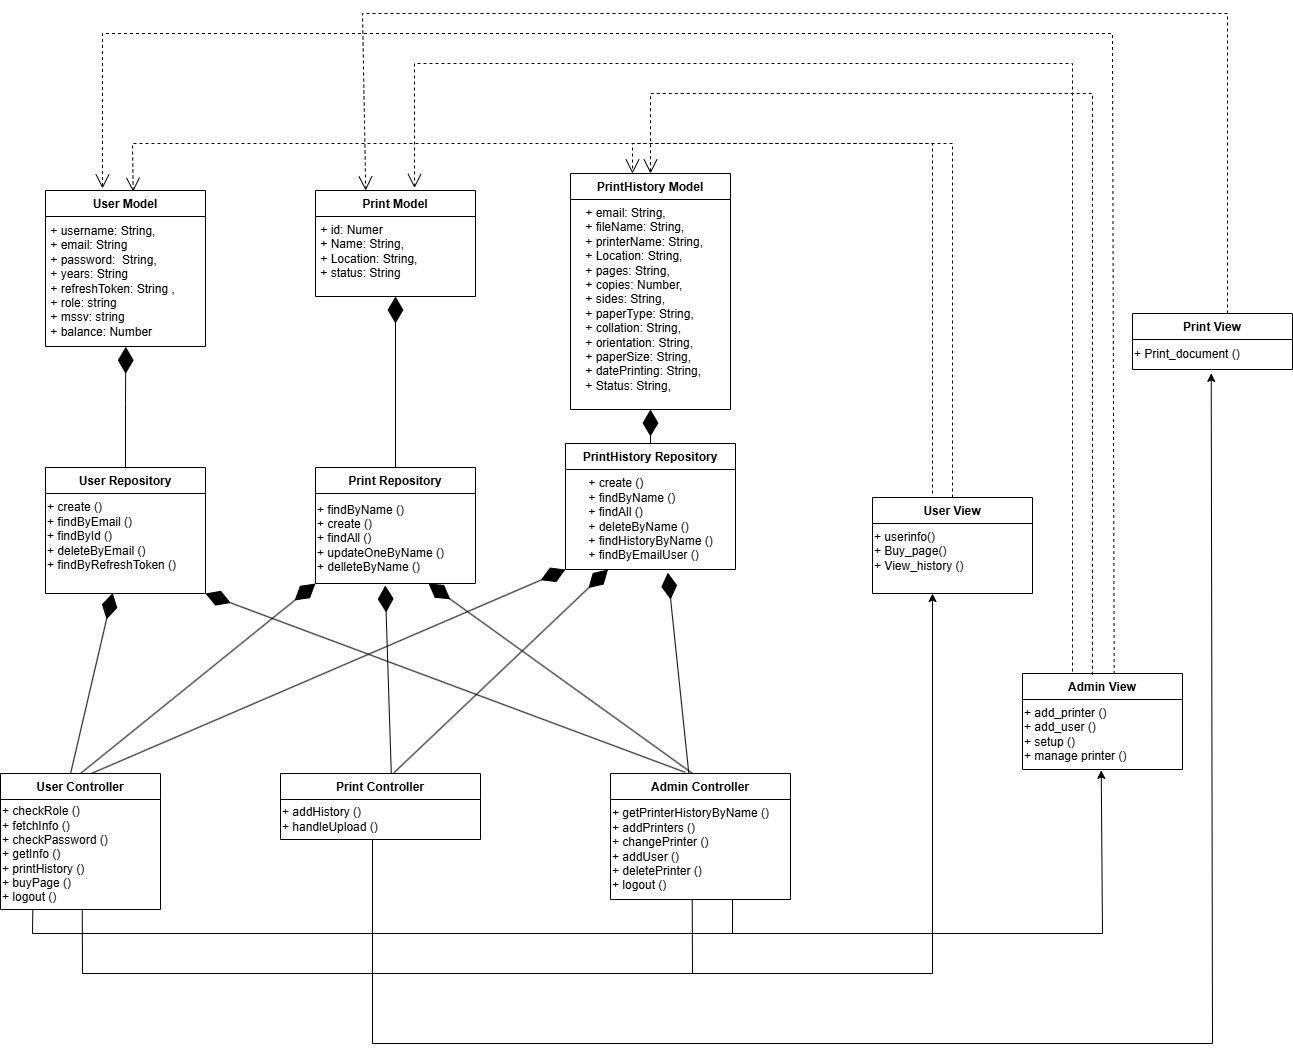

The diagram above was exported from draw.io. Its source (the exported page's mxGraphModel, read from the mxfile embedded in the PNG):
<mxGraphModel dx="1914" dy="-151" grid="1" gridSize="10" guides="1" tooltips="1" connect="1" arrows="1" fold="1" page="1" pageScale="1" pageWidth="827" pageHeight="1169" math="0" shadow="0">
  <root>
    <mxCell id="0" />
    <mxCell id="1" parent="0" />
    <mxCell id="Gkv8FHMURPSmhTkqkahA-1" value="User Model" style="swimlane;fontStyle=1;align=center;verticalAlign=top;childLayout=stackLayout;horizontal=1;startSize=26;horizontalStack=0;resizeParent=1;resizeParentMax=0;resizeLast=0;collapsible=1;marginBottom=0;whiteSpace=wrap;html=1;container=0;" vertex="1" parent="1">
      <mxGeometry x="313" y="1417" width="159.99999999999997" height="156" as="geometry" />
    </mxCell>
    <mxCell id="Gkv8FHMURPSmhTkqkahA-2" value="&lt;div&gt;&amp;nbsp;+ username: String,&lt;/div&gt;&lt;div&gt;&amp;nbsp;+ email: String&lt;/div&gt;&lt;div&gt;&amp;nbsp;+ password:&amp;nbsp; String,&lt;/div&gt;&lt;div&gt;&amp;nbsp;+ years: String&lt;/div&gt;&lt;div&gt;&amp;nbsp;+ refreshToken: String ,&lt;/div&gt;&lt;div&gt;&amp;nbsp;+ role: string&lt;/div&gt;&lt;div&gt;&amp;nbsp;+ mssv: string&lt;/div&gt;&lt;div&gt;&amp;nbsp;+ balance: Number&lt;/div&gt;" style="text;html=1;align=left;verticalAlign=middle;resizable=0;points=[];autosize=1;strokeColor=none;fillColor=none;" vertex="1" parent="Gkv8FHMURPSmhTkqkahA-1">
      <mxGeometry y="26" width="159.99999999999997" height="130" as="geometry" />
    </mxCell>
    <mxCell id="Gkv8FHMURPSmhTkqkahA-3" value="Print Model" style="swimlane;fontStyle=1;align=center;verticalAlign=top;childLayout=stackLayout;horizontal=1;startSize=26;horizontalStack=0;resizeParent=1;resizeParentMax=0;resizeLast=0;collapsible=1;marginBottom=0;whiteSpace=wrap;html=1;container=0;" vertex="1" parent="1">
      <mxGeometry x="583" y="1417" width="159.99999999999997" height="106" as="geometry" />
    </mxCell>
    <mxCell id="Gkv8FHMURPSmhTkqkahA-4" value=" + id: Numer&#10; + Name: String,&#10; + Location: String,&#10; + status: String" style="text;whiteSpace=wrap;align=left;" vertex="1" parent="Gkv8FHMURPSmhTkqkahA-3">
      <mxGeometry y="26" width="159.99999999999997" height="80" as="geometry" />
    </mxCell>
    <mxCell id="Gkv8FHMURPSmhTkqkahA-5" value="PrintHistory Model" style="swimlane;fontStyle=1;align=center;verticalAlign=top;childLayout=stackLayout;horizontal=1;startSize=26;horizontalStack=0;resizeParent=1;resizeParentMax=0;resizeLast=0;collapsible=1;marginBottom=0;whiteSpace=wrap;html=1;container=0;" vertex="1" parent="1">
      <mxGeometry x="838" y="1400" width="159.99999999999997" height="236" as="geometry" />
    </mxCell>
    <mxCell id="Gkv8FHMURPSmhTkqkahA-6" value="    + email: String,&#10;    + fileName: String,&#10;    + printerName: String,&#10;    + Location: String,&#10;    + pages: String,&#10;    + copies: Number,&#10;    + sides: String,&#10;    + paperType: String,&#10;    + collation: String,&#10;    + orientation: String,&#10;    + paperSize: String,&#10;    + datePrinting: String,&#10;    + Status: String," style="text;whiteSpace=wrap;align=left;" vertex="1" parent="Gkv8FHMURPSmhTkqkahA-5">
      <mxGeometry y="26" width="159.99999999999997" height="210" as="geometry" />
    </mxCell>
    <mxCell id="Gkv8FHMURPSmhTkqkahA-7" value="User Controller" style="swimlane;fontStyle=1;align=center;verticalAlign=top;childLayout=stackLayout;horizontal=1;startSize=26;horizontalStack=0;resizeParent=1;resizeParentMax=0;resizeLast=0;collapsible=1;marginBottom=0;whiteSpace=wrap;html=1;container=0;" vertex="1" parent="1">
      <mxGeometry x="268" y="2000" width="160" height="136" as="geometry" />
    </mxCell>
    <mxCell id="Gkv8FHMURPSmhTkqkahA-8" value="+ checkRole ()&amp;nbsp;&lt;div&gt;+ fetchInfo ()&lt;/div&gt;&lt;div&gt;+ checkPassword ()&amp;nbsp;&lt;/div&gt;&lt;div&gt;+ getInfo ()&lt;/div&gt;&lt;div&gt;+ printHistory ()&amp;nbsp;&lt;/div&gt;&lt;div&gt;+ buyPage ()&lt;/div&gt;&lt;div&gt;+&amp;nbsp;logout ()&lt;/div&gt;" style="text;html=1;align=left;verticalAlign=middle;resizable=0;points=[];autosize=1;strokeColor=none;fillColor=none;" vertex="1" parent="Gkv8FHMURPSmhTkqkahA-7">
      <mxGeometry y="26" width="160" height="110" as="geometry" />
    </mxCell>
    <mxCell id="Gkv8FHMURPSmhTkqkahA-9" value="Print Controller" style="swimlane;fontStyle=1;align=center;verticalAlign=top;childLayout=stackLayout;horizontal=1;startSize=26;horizontalStack=0;resizeParent=1;resizeParentMax=0;resizeLast=0;collapsible=1;marginBottom=0;whiteSpace=wrap;html=1;container=0;" vertex="1" parent="1">
      <mxGeometry x="548" y="2000" width="200" height="66" as="geometry" />
    </mxCell>
    <mxCell id="Gkv8FHMURPSmhTkqkahA-10" value="+ addHistory ()&lt;div&gt;+&amp;nbsp;handleUpload ()&amp;nbsp;&lt;/div&gt;" style="text;html=1;align=left;verticalAlign=middle;resizable=0;points=[];autosize=1;strokeColor=none;fillColor=none;" vertex="1" parent="Gkv8FHMURPSmhTkqkahA-9">
      <mxGeometry y="26" width="200" height="40" as="geometry" />
    </mxCell>
    <mxCell id="Gkv8FHMURPSmhTkqkahA-11" value="Admin Controller" style="swimlane;fontStyle=1;align=center;verticalAlign=top;childLayout=stackLayout;horizontal=1;startSize=26;horizontalStack=0;resizeParent=1;resizeParentMax=0;resizeLast=0;collapsible=1;marginBottom=0;whiteSpace=wrap;html=1;container=0;" vertex="1" parent="1">
      <mxGeometry x="878" y="2000" width="180" height="126" as="geometry" />
    </mxCell>
    <mxCell id="Gkv8FHMURPSmhTkqkahA-12" value="+ getPrinterHistoryByName ()&amp;nbsp;&lt;div&gt;+ addPrinters ()&lt;/div&gt;&lt;div&gt;+ changePrinter ()&lt;/div&gt;&lt;div&gt;+ addUser ()&amp;nbsp;&lt;/div&gt;&lt;div&gt;+ deletePrinter ()&amp;nbsp;&lt;/div&gt;&lt;div&gt;+&amp;nbsp;&lt;span style=&quot;background-color: initial;&quot;&gt;logout ()&lt;/span&gt;&lt;/div&gt;" style="text;html=1;align=left;verticalAlign=middle;resizable=0;points=[];autosize=1;strokeColor=none;fillColor=none;" vertex="1" parent="Gkv8FHMURPSmhTkqkahA-11">
      <mxGeometry y="26" width="180" height="100" as="geometry" />
    </mxCell>
    <mxCell id="Gkv8FHMURPSmhTkqkahA-13" value="User Repository" style="swimlane;fontStyle=1;align=center;verticalAlign=top;childLayout=stackLayout;horizontal=1;startSize=26;horizontalStack=0;resizeParent=1;resizeParentMax=0;resizeLast=0;collapsible=1;marginBottom=0;whiteSpace=wrap;html=1;container=0;" vertex="1" parent="1">
      <mxGeometry x="313" y="1694" width="160" height="126" as="geometry" />
    </mxCell>
    <mxCell id="Gkv8FHMURPSmhTkqkahA-14" value="+ create ()&lt;div&gt;+ findByEmail ()&lt;/div&gt;&lt;div&gt;+ findById ()&lt;/div&gt;&lt;div&gt;+ deleteByEmail ()&lt;/div&gt;&lt;div&gt;+ findByRefreshToken ()&lt;/div&gt;&lt;div&gt;&lt;br&gt;&lt;/div&gt;" style="text;html=1;align=left;verticalAlign=middle;resizable=0;points=[];autosize=1;strokeColor=none;fillColor=none;" vertex="1" parent="Gkv8FHMURPSmhTkqkahA-13">
      <mxGeometry y="26" width="160" height="100" as="geometry" />
    </mxCell>
    <mxCell id="Gkv8FHMURPSmhTkqkahA-15" value="Print Repository" style="swimlane;fontStyle=1;align=center;verticalAlign=top;childLayout=stackLayout;horizontal=1;startSize=26;horizontalStack=0;resizeParent=1;resizeParentMax=0;resizeLast=0;collapsible=1;marginBottom=0;whiteSpace=wrap;html=1;container=0;" vertex="1" parent="1">
      <mxGeometry x="583" y="1694" width="160" height="116" as="geometry" />
    </mxCell>
    <mxCell id="Gkv8FHMURPSmhTkqkahA-16" value="+ findByName ()&lt;div&gt;+ create ()&lt;/div&gt;&lt;div&gt;+ findAll ()&lt;/div&gt;&lt;div&gt;+ updateOneByName ()&lt;/div&gt;&lt;div&gt;+ delleteByName ()&lt;/div&gt;" style="text;html=1;align=left;verticalAlign=middle;resizable=0;points=[];autosize=1;strokeColor=none;fillColor=none;" vertex="1" parent="Gkv8FHMURPSmhTkqkahA-15">
      <mxGeometry y="26" width="160" height="90" as="geometry" />
    </mxCell>
    <mxCell id="Gkv8FHMURPSmhTkqkahA-17" value="PrintHistory Repository" style="swimlane;fontStyle=1;align=center;verticalAlign=top;childLayout=stackLayout;horizontal=1;startSize=26;horizontalStack=0;resizeParent=1;resizeParentMax=0;resizeLast=0;collapsible=1;marginBottom=0;whiteSpace=wrap;html=1;container=0;" vertex="1" parent="1">
      <mxGeometry x="833" y="1670" width="170" height="126" as="geometry" />
    </mxCell>
    <mxCell id="Gkv8FHMURPSmhTkqkahA-18" value="&lt;div style=&quot;text-align: left;&quot;&gt;+ create ()&lt;/div&gt;&lt;div style=&quot;text-align: left;&quot;&gt;+ findByName ()&lt;/div&gt;&lt;div style=&quot;text-align: left;&quot;&gt;+ findAll ()&lt;/div&gt;&lt;div style=&quot;text-align: left;&quot;&gt;+ deleteByName ()&lt;/div&gt;&lt;div style=&quot;text-align: left;&quot;&gt;+ findHistoryByName ()&lt;/div&gt;&lt;div style=&quot;text-align: left;&quot;&gt;+ findByEmailUser ()&lt;/div&gt;" style="text;html=1;align=center;verticalAlign=middle;resizable=0;points=[];autosize=1;strokeColor=none;fillColor=none;" vertex="1" parent="Gkv8FHMURPSmhTkqkahA-17">
      <mxGeometry y="26" width="170" height="100" as="geometry" />
    </mxCell>
    <mxCell id="Gkv8FHMURPSmhTkqkahA-19" value="" style="endArrow=diamondThin;endFill=1;endSize=24;html=1;rounded=0;exitX=0.5;exitY=0;exitDx=0;exitDy=0;entryX=0.502;entryY=1.002;entryDx=0;entryDy=0;entryPerimeter=0;" edge="1" parent="1" source="Gkv8FHMURPSmhTkqkahA-13" target="Gkv8FHMURPSmhTkqkahA-2">
      <mxGeometry width="160" relative="1" as="geometry">
        <mxPoint x="983" y="1710" as="sourcePoint" />
        <mxPoint x="323" y="1640" as="targetPoint" />
        <Array as="points">
          <mxPoint x="393" y="1630" />
        </Array>
      </mxGeometry>
    </mxCell>
    <mxCell id="Gkv8FHMURPSmhTkqkahA-20" value="" style="endArrow=diamondThin;endFill=1;endSize=24;html=1;rounded=0;exitX=0.5;exitY=0;exitDx=0;exitDy=0;entryX=0.5;entryY=1;entryDx=0;entryDy=0;" edge="1" parent="1" source="Gkv8FHMURPSmhTkqkahA-15" target="Gkv8FHMURPSmhTkqkahA-4">
      <mxGeometry width="160" relative="1" as="geometry">
        <mxPoint x="647.5" y="1700" as="sourcePoint" />
        <mxPoint x="647.5" y="1519" as="targetPoint" />
      </mxGeometry>
    </mxCell>
    <mxCell id="Gkv8FHMURPSmhTkqkahA-21" value="" style="endArrow=diamondThin;endFill=1;endSize=24;html=1;rounded=0;exitX=0.5;exitY=0;exitDx=0;exitDy=0;entryX=0.5;entryY=1;entryDx=0;entryDy=0;" edge="1" parent="1" source="Gkv8FHMURPSmhTkqkahA-17" target="Gkv8FHMURPSmhTkqkahA-6">
      <mxGeometry width="160" relative="1" as="geometry">
        <mxPoint x="853" y="1844" as="sourcePoint" />
        <mxPoint x="853" y="1663" as="targetPoint" />
      </mxGeometry>
    </mxCell>
    <mxCell id="Gkv8FHMURPSmhTkqkahA-22" value="" style="endArrow=diamondThin;endFill=1;endSize=24;html=1;rounded=0;exitX=0.438;exitY=0;exitDx=0;exitDy=0;exitPerimeter=0;entryX=0.42;entryY=0.995;entryDx=0;entryDy=0;entryPerimeter=0;" edge="1" parent="1" source="Gkv8FHMURPSmhTkqkahA-7" target="Gkv8FHMURPSmhTkqkahA-14">
      <mxGeometry width="160" relative="1" as="geometry">
        <mxPoint x="653" y="1670" as="sourcePoint" />
        <mxPoint x="380" y="1860" as="targetPoint" />
      </mxGeometry>
    </mxCell>
    <mxCell id="Gkv8FHMURPSmhTkqkahA-23" value="" style="endArrow=diamondThin;endFill=1;endSize=24;html=1;rounded=0;exitX=0.5;exitY=0;exitDx=0;exitDy=0;entryX=0;entryY=1;entryDx=0;entryDy=0;" edge="1" parent="1" source="Gkv8FHMURPSmhTkqkahA-7" target="Gkv8FHMURPSmhTkqkahA-15">
      <mxGeometry width="160" relative="1" as="geometry">
        <mxPoint x="513" y="2090" as="sourcePoint" />
        <mxPoint x="401" y="1961" as="targetPoint" />
      </mxGeometry>
    </mxCell>
    <mxCell id="Gkv8FHMURPSmhTkqkahA-24" value="" style="endArrow=diamondThin;endFill=1;endSize=24;html=1;rounded=0;exitX=0.572;exitY=-0.002;exitDx=0;exitDy=0;exitPerimeter=0;entryX=0;entryY=1;entryDx=0;entryDy=0;" edge="1" parent="1" source="Gkv8FHMURPSmhTkqkahA-7" target="Gkv8FHMURPSmhTkqkahA-17">
      <mxGeometry width="160" relative="1" as="geometry">
        <mxPoint x="523" y="2100" as="sourcePoint" />
        <mxPoint x="411" y="1971" as="targetPoint" />
      </mxGeometry>
    </mxCell>
    <mxCell id="Gkv8FHMURPSmhTkqkahA-25" value="" style="endArrow=diamondThin;endFill=1;endSize=24;html=1;rounded=0;exitX=0.566;exitY=-0.008;exitDx=0;exitDy=0;entryX=0.25;entryY=1;entryDx=0;entryDy=0;exitPerimeter=0;" edge="1" parent="1" source="Gkv8FHMURPSmhTkqkahA-9" target="Gkv8FHMURPSmhTkqkahA-17">
      <mxGeometry width="160" relative="1" as="geometry">
        <mxPoint x="340" y="2090" as="sourcePoint" />
        <mxPoint x="401" y="1901" as="targetPoint" />
      </mxGeometry>
    </mxCell>
    <mxCell id="Gkv8FHMURPSmhTkqkahA-26" value="" style="endArrow=diamondThin;endFill=1;endSize=24;html=1;rounded=0;exitX=0.554;exitY=0.004;exitDx=0;exitDy=0;exitPerimeter=0;entryX=0.436;entryY=1.022;entryDx=0;entryDy=0;entryPerimeter=0;" edge="1" parent="1" source="Gkv8FHMURPSmhTkqkahA-9" target="Gkv8FHMURPSmhTkqkahA-16">
      <mxGeometry width="160" relative="1" as="geometry">
        <mxPoint x="350" y="2100" as="sourcePoint" />
        <mxPoint x="653" y="1890" as="targetPoint" />
      </mxGeometry>
    </mxCell>
    <mxCell id="Gkv8FHMURPSmhTkqkahA-27" value="" style="endArrow=diamondThin;endFill=1;endSize=24;html=1;rounded=0;exitX=0.435;exitY=-0.002;exitDx=0;exitDy=0;exitPerimeter=0;entryX=0.602;entryY=1.032;entryDx=0;entryDy=0;entryPerimeter=0;" edge="1" parent="1" source="Gkv8FHMURPSmhTkqkahA-11" target="Gkv8FHMURPSmhTkqkahA-18">
      <mxGeometry width="160" relative="1" as="geometry">
        <mxPoint x="360" y="2110" as="sourcePoint" />
        <mxPoint x="943" y="1930" as="targetPoint" />
      </mxGeometry>
    </mxCell>
    <mxCell id="Gkv8FHMURPSmhTkqkahA-28" value="" style="endArrow=diamondThin;endFill=1;endSize=24;html=1;rounded=0;exitX=0.456;exitY=0;exitDx=0;exitDy=0;exitPerimeter=0;entryX=0.706;entryY=1;entryDx=0;entryDy=0;entryPerimeter=0;" edge="1" parent="1" source="Gkv8FHMURPSmhTkqkahA-11" target="Gkv8FHMURPSmhTkqkahA-16">
      <mxGeometry width="160" relative="1" as="geometry">
        <mxPoint x="943" y="2079" as="sourcePoint" />
        <mxPoint x="743" y="1810" as="targetPoint" />
      </mxGeometry>
    </mxCell>
    <mxCell id="Gkv8FHMURPSmhTkqkahA-29" value="" style="endArrow=diamondThin;endFill=1;endSize=24;html=1;rounded=0;exitX=0.414;exitY=-0.01;exitDx=0;exitDy=0;exitPerimeter=0;entryX=1;entryY=1;entryDx=0;entryDy=0;" edge="1" parent="1" source="Gkv8FHMURPSmhTkqkahA-11" target="Gkv8FHMURPSmhTkqkahA-13">
      <mxGeometry width="160" relative="1" as="geometry">
        <mxPoint x="380" y="2130" as="sourcePoint" />
        <mxPoint x="441" y="1941" as="targetPoint" />
      </mxGeometry>
    </mxCell>
    <mxCell id="Gkv8FHMURPSmhTkqkahA-30" value="User View" style="swimlane;fontStyle=1;align=center;verticalAlign=top;childLayout=stackLayout;horizontal=1;startSize=26;horizontalStack=0;resizeParent=1;resizeParentMax=0;resizeLast=0;collapsible=1;marginBottom=0;whiteSpace=wrap;html=1;container=0;" vertex="1" parent="1">
      <mxGeometry x="1140" y="1724" width="160" height="96" as="geometry" />
    </mxCell>
    <mxCell id="Gkv8FHMURPSmhTkqkahA-31" value="+ userinfo()&lt;div&gt;+ Buy_page()&lt;/div&gt;&lt;div&gt;+ View_history ()&lt;/div&gt;&lt;div&gt;&lt;br&gt;&lt;/div&gt;" style="text;html=1;align=left;verticalAlign=middle;resizable=0;points=[];autosize=1;strokeColor=none;fillColor=none;" vertex="1" parent="Gkv8FHMURPSmhTkqkahA-30">
      <mxGeometry y="26" width="160" height="70" as="geometry" />
    </mxCell>
    <mxCell id="Gkv8FHMURPSmhTkqkahA-32" value="Print View" style="swimlane;fontStyle=1;align=center;verticalAlign=top;childLayout=stackLayout;horizontal=1;startSize=26;horizontalStack=0;resizeParent=1;resizeParentMax=0;resizeLast=0;collapsible=1;marginBottom=0;whiteSpace=wrap;html=1;container=0;" vertex="1" parent="1">
      <mxGeometry x="1400" y="1540" width="159.99999999999997" height="56" as="geometry" />
    </mxCell>
    <mxCell id="Gkv8FHMURPSmhTkqkahA-33" value="+ Print_document ()" style="text;html=1;align=left;verticalAlign=middle;resizable=0;points=[];autosize=1;strokeColor=none;fillColor=none;" vertex="1" parent="Gkv8FHMURPSmhTkqkahA-32">
      <mxGeometry y="26" width="159.99999999999997" height="30" as="geometry" />
    </mxCell>
    <mxCell id="Gkv8FHMURPSmhTkqkahA-34" value="" style="endArrow=none;html=1;rounded=0;exitX=0.492;exitY=1.129;exitDx=0;exitDy=0;exitPerimeter=0;entryX=0.492;entryY=1.129;entryDx=0;entryDy=0;entryPerimeter=0;startArrow=classic;startFill=1;" edge="1" parent="Gkv8FHMURPSmhTkqkahA-32" source="Gkv8FHMURPSmhTkqkahA-33">
      <mxGeometry relative="1" as="geometry">
        <mxPoint x="336" y="390" as="sourcePoint" />
        <mxPoint x="-760" y="526" as="targetPoint" />
        <Array as="points">
          <mxPoint x="80" y="730" />
          <mxPoint x="-760" y="730" />
        </Array>
      </mxGeometry>
    </mxCell>
    <mxCell id="Gkv8FHMURPSmhTkqkahA-35" value="Admin View" style="swimlane;fontStyle=1;align=center;verticalAlign=top;childLayout=stackLayout;horizontal=1;startSize=26;horizontalStack=0;resizeParent=1;resizeParentMax=0;resizeLast=0;collapsible=1;marginBottom=0;whiteSpace=wrap;html=1;container=0;" vertex="1" parent="1">
      <mxGeometry x="1290" y="1900" width="159.99999999999997" height="96" as="geometry" />
    </mxCell>
    <mxCell id="Gkv8FHMURPSmhTkqkahA-36" value="+ add_printer ()&lt;div&gt;+ add_user ()&lt;/div&gt;&lt;div&gt;+ setup ()&lt;/div&gt;&lt;div&gt;+ manage printer ()&lt;/div&gt;" style="text;html=1;align=left;verticalAlign=middle;resizable=0;points=[];autosize=1;strokeColor=none;fillColor=none;" vertex="1" parent="Gkv8FHMURPSmhTkqkahA-35">
      <mxGeometry y="26" width="159.99999999999997" height="70" as="geometry" />
    </mxCell>
    <mxCell id="Gkv8FHMURPSmhTkqkahA-37" value="" style="endArrow=open;endSize=12;dashed=1;html=1;rounded=0;entryX=0.548;entryY=0.008;entryDx=0;entryDy=0;entryPerimeter=0;" edge="1" parent="1" target="Gkv8FHMURPSmhTkqkahA-1">
      <mxGeometry width="160" relative="1" as="geometry">
        <mxPoint x="1200" y="1720" as="sourcePoint" />
        <mxPoint x="230" y="1370" as="targetPoint" />
        <Array as="points">
          <mxPoint x="1200" y="1370" />
          <mxPoint x="400" y="1370" />
        </Array>
      </mxGeometry>
    </mxCell>
    <mxCell id="Gkv8FHMURPSmhTkqkahA-38" value="" style="endArrow=open;endSize=12;dashed=1;html=1;rounded=0;exitX=0.5;exitY=0;exitDx=0;exitDy=0;" edge="1" parent="1" source="Gkv8FHMURPSmhTkqkahA-30">
      <mxGeometry width="160" relative="1" as="geometry">
        <mxPoint x="1287" y="1736" as="sourcePoint" />
        <mxPoint x="900" y="1400" as="targetPoint" />
        <Array as="points">
          <mxPoint x="1220" y="1370" />
          <mxPoint x="900" y="1370" />
        </Array>
      </mxGeometry>
    </mxCell>
    <mxCell id="Gkv8FHMURPSmhTkqkahA-39" value="" style="endArrow=open;endSize=12;dashed=1;html=1;rounded=0;exitX=0.5;exitY=0;exitDx=0;exitDy=0;entryX=0.314;entryY=0;entryDx=0;entryDy=0;entryPerimeter=0;" edge="1" parent="1" target="Gkv8FHMURPSmhTkqkahA-3">
      <mxGeometry width="160" relative="1" as="geometry">
        <mxPoint x="1495" y="1540" as="sourcePoint" />
        <mxPoint x="1105" y="1216" as="targetPoint" />
        <Array as="points">
          <mxPoint x="1495" y="1240" />
          <mxPoint x="630" y="1240" />
        </Array>
      </mxGeometry>
    </mxCell>
    <mxCell id="Gkv8FHMURPSmhTkqkahA-40" value="" style="endArrow=open;endSize=12;dashed=1;html=1;rounded=0;exitX=0.437;exitY=0.013;exitDx=0;exitDy=0;entryX=0.5;entryY=0;entryDx=0;entryDy=0;exitPerimeter=0;" edge="1" parent="1" source="Gkv8FHMURPSmhTkqkahA-35" target="Gkv8FHMURPSmhTkqkahA-5">
      <mxGeometry width="160" relative="1" as="geometry">
        <mxPoint x="1300" y="1734" as="sourcePoint" />
        <mxPoint x="910" y="1410" as="targetPoint" />
        <Array as="points">
          <mxPoint x="1360" y="1320" />
          <mxPoint x="918" y="1320" />
        </Array>
      </mxGeometry>
    </mxCell>
    <mxCell id="Gkv8FHMURPSmhTkqkahA-41" value="" style="endArrow=open;endSize=12;dashed=1;html=1;rounded=0;entryX=0.619;entryY=-0.023;entryDx=0;entryDy=0;entryPerimeter=0;" edge="1" parent="1" target="Gkv8FHMURPSmhTkqkahA-3">
      <mxGeometry width="160" relative="1" as="geometry">
        <mxPoint x="1340" y="1898" as="sourcePoint" />
        <mxPoint x="918" y="1400" as="targetPoint" />
        <Array as="points">
          <mxPoint x="1340" y="1290" />
          <mxPoint x="1030" y="1290" />
          <mxPoint x="682" y="1290" />
        </Array>
      </mxGeometry>
    </mxCell>
    <mxCell id="Gkv8FHMURPSmhTkqkahA-42" value="" style="endArrow=open;endSize=12;dashed=1;html=1;rounded=0;exitX=0.573;exitY=0.005;exitDx=0;exitDy=0;exitPerimeter=0;" edge="1" parent="1" source="Gkv8FHMURPSmhTkqkahA-35">
      <mxGeometry width="160" relative="1" as="geometry">
        <mxPoint x="1390" y="1890" as="sourcePoint" />
        <mxPoint x="370" y="1415" as="targetPoint" />
        <Array as="points">
          <mxPoint x="1380" y="1260" />
          <mxPoint x="370" y="1260" />
        </Array>
      </mxGeometry>
    </mxCell>
    <mxCell id="Gkv8FHMURPSmhTkqkahA-43" value="" style="endArrow=none;html=1;rounded=0;exitX=0.492;exitY=1.012;exitDx=0;exitDy=0;exitPerimeter=0;entryX=0.202;entryY=1.007;entryDx=0;entryDy=0;entryPerimeter=0;startArrow=classic;startFill=1;" edge="1" parent="1" source="Gkv8FHMURPSmhTkqkahA-36" target="Gkv8FHMURPSmhTkqkahA-8">
      <mxGeometry relative="1" as="geometry">
        <mxPoint x="1400" y="1986" as="sourcePoint" />
        <mxPoint x="480" y="2306" as="targetPoint" />
        <Array as="points">
          <mxPoint x="1370" y="2160" />
          <mxPoint x="300" y="2160" />
        </Array>
      </mxGeometry>
    </mxCell>
    <mxCell id="Gkv8FHMURPSmhTkqkahA-44" value="" style="endArrow=none;html=1;rounded=0;entryX=0.678;entryY=1.003;entryDx=0;entryDy=0;entryPerimeter=0;" edge="1" parent="1" target="Gkv8FHMURPSmhTkqkahA-12">
      <mxGeometry width="50" height="50" relative="1" as="geometry">
        <mxPoint x="1000" y="2160" as="sourcePoint" />
        <mxPoint x="1000" y="2130" as="targetPoint" />
      </mxGeometry>
    </mxCell>
    <mxCell id="Gkv8FHMURPSmhTkqkahA-45" value="" style="endArrow=none;html=1;rounded=0;exitX=0.454;exitY=0.995;exitDx=0;exitDy=0;exitPerimeter=0;" edge="1" parent="1" source="Gkv8FHMURPSmhTkqkahA-12">
      <mxGeometry width="50" height="50" relative="1" as="geometry">
        <mxPoint x="960" y="2130" as="sourcePoint" />
        <mxPoint x="960" y="2200" as="targetPoint" />
      </mxGeometry>
    </mxCell>
    <mxCell id="Gkv8FHMURPSmhTkqkahA-46" value="" style="endArrow=none;html=1;rounded=0;entryX=0.511;entryY=1.008;entryDx=0;entryDy=0;entryPerimeter=0;exitX=0.375;exitY=1;exitDx=0;exitDy=0;exitPerimeter=0;startArrow=classic;startFill=1;" edge="1" parent="1" source="Gkv8FHMURPSmhTkqkahA-31" target="Gkv8FHMURPSmhTkqkahA-8">
      <mxGeometry relative="1" as="geometry">
        <mxPoint x="900" y="1730" as="sourcePoint" />
        <mxPoint x="350" y="2140" as="targetPoint" />
        <Array as="points">
          <mxPoint x="1200" y="2200" />
          <mxPoint x="350" y="2200" />
        </Array>
      </mxGeometry>
    </mxCell>
  </root>
</mxGraphModel>